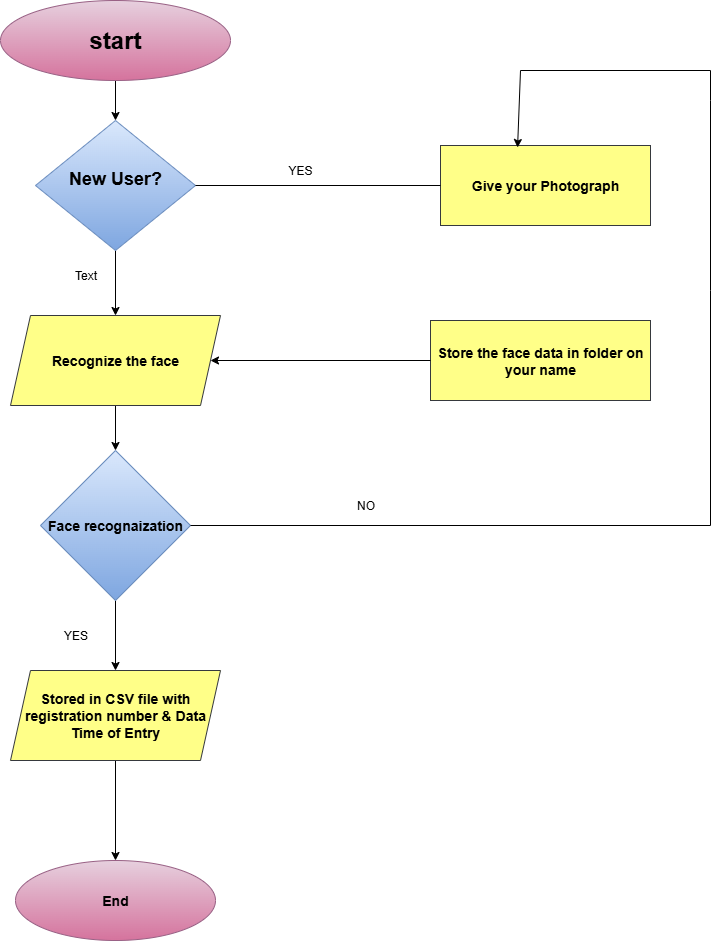

The diagram above was exported from draw.io. Its source (the exported page's mxGraphModel, read from the mxfile embedded in the PNG):
<mxGraphModel dx="1512" dy="830" grid="1" gridSize="10" guides="1" tooltips="1" connect="1" arrows="1" fold="1" page="1" pageScale="1" pageWidth="827" pageHeight="1169" math="0" shadow="0">
  <root>
    <mxCell id="0" />
    <mxCell id="1" parent="0" />
    <mxCell id="tlUy-wLk7tRK41wcTDOx-11" value="" style="edgeStyle=orthogonalEdgeStyle;rounded=0;orthogonalLoop=1;jettySize=auto;html=1;" edge="1" parent="1" source="tlUy-wLk7tRK41wcTDOx-1" target="tlUy-wLk7tRK41wcTDOx-2">
      <mxGeometry relative="1" as="geometry" />
    </mxCell>
    <mxCell id="tlUy-wLk7tRK41wcTDOx-1" value="&lt;h1&gt;start&lt;/h1&gt;" style="ellipse;whiteSpace=wrap;html=1;fillColor=#e6d0de;strokeColor=#996185;gradientColor=#d5739d;" vertex="1" parent="1">
      <mxGeometry x="120" y="10" width="230" height="80" as="geometry" />
    </mxCell>
    <mxCell id="tlUy-wLk7tRK41wcTDOx-12" value="" style="edgeStyle=orthogonalEdgeStyle;rounded=0;orthogonalLoop=1;jettySize=auto;html=1;" edge="1" parent="1" source="tlUy-wLk7tRK41wcTDOx-2" target="tlUy-wLk7tRK41wcTDOx-4">
      <mxGeometry relative="1" as="geometry" />
    </mxCell>
    <mxCell id="tlUy-wLk7tRK41wcTDOx-2" value="&lt;h2&gt;New User?&lt;/h2&gt;&lt;div&gt;&lt;br&gt;&lt;/div&gt;" style="rhombus;whiteSpace=wrap;html=1;fillColor=#dae8fc;gradientColor=#7ea6e0;strokeColor=#6c8ebf;fontStyle=1" vertex="1" parent="1">
      <mxGeometry x="155" y="130" width="160" height="130" as="geometry" />
    </mxCell>
    <mxCell id="tlUy-wLk7tRK41wcTDOx-13" value="" style="edgeStyle=orthogonalEdgeStyle;rounded=0;orthogonalLoop=1;jettySize=auto;html=1;" edge="1" parent="1" source="tlUy-wLk7tRK41wcTDOx-4" target="tlUy-wLk7tRK41wcTDOx-5">
      <mxGeometry relative="1" as="geometry" />
    </mxCell>
    <mxCell id="tlUy-wLk7tRK41wcTDOx-4" value="&lt;h3&gt;Recognize the face&lt;/h3&gt;" style="shape=parallelogram;perimeter=parallelogramPerimeter;whiteSpace=wrap;html=1;fixedSize=1;fillColor=#ffff88;strokeColor=#36393d;fontStyle=1" vertex="1" parent="1">
      <mxGeometry x="130" y="325" width="210" height="90" as="geometry" />
    </mxCell>
    <mxCell id="tlUy-wLk7tRK41wcTDOx-14" value="" style="edgeStyle=orthogonalEdgeStyle;rounded=0;orthogonalLoop=1;jettySize=auto;html=1;" edge="1" parent="1" source="tlUy-wLk7tRK41wcTDOx-5" target="tlUy-wLk7tRK41wcTDOx-6">
      <mxGeometry relative="1" as="geometry" />
    </mxCell>
    <mxCell id="tlUy-wLk7tRK41wcTDOx-5" value="&lt;h3&gt;Face recognaization&lt;/h3&gt;" style="rhombus;whiteSpace=wrap;html=1;fillColor=#dae8fc;gradientColor=#7ea6e0;strokeColor=#6c8ebf;" vertex="1" parent="1">
      <mxGeometry x="160" y="460" width="150" height="150" as="geometry" />
    </mxCell>
    <mxCell id="tlUy-wLk7tRK41wcTDOx-15" value="" style="edgeStyle=orthogonalEdgeStyle;rounded=0;orthogonalLoop=1;jettySize=auto;html=1;" edge="1" parent="1" source="tlUy-wLk7tRK41wcTDOx-6" target="tlUy-wLk7tRK41wcTDOx-7">
      <mxGeometry relative="1" as="geometry" />
    </mxCell>
    <mxCell id="tlUy-wLk7tRK41wcTDOx-6" value="&lt;h3&gt;Stored in CSV file with registration number &amp;amp; Data Time of Entry&lt;/h3&gt;" style="shape=parallelogram;perimeter=parallelogramPerimeter;whiteSpace=wrap;html=1;fixedSize=1;fillColor=#ffff88;strokeColor=#36393d;fontStyle=1" vertex="1" parent="1">
      <mxGeometry x="130" y="680" width="210" height="90" as="geometry" />
    </mxCell>
    <mxCell id="tlUy-wLk7tRK41wcTDOx-7" value="&lt;h3&gt;End&lt;/h3&gt;" style="ellipse;whiteSpace=wrap;html=1;fillColor=#e6d0de;gradientColor=#d5739d;strokeColor=#996185;" vertex="1" parent="1">
      <mxGeometry x="135" y="870" width="200" height="80" as="geometry" />
    </mxCell>
    <mxCell id="tlUy-wLk7tRK41wcTDOx-9" value="&lt;h3&gt;Store the face data in folder on your name&lt;/h3&gt;" style="rounded=0;whiteSpace=wrap;html=1;fillColor=#ffff88;strokeColor=#36393d;" vertex="1" parent="1">
      <mxGeometry x="550" y="330" width="220" height="80" as="geometry" />
    </mxCell>
    <mxCell id="tlUy-wLk7tRK41wcTDOx-10" value="&lt;h3&gt;Give your Photograph&lt;/h3&gt;" style="rounded=0;whiteSpace=wrap;html=1;fillColor=#ffff88;strokeColor=#36393d;" vertex="1" parent="1">
      <mxGeometry x="560" y="155" width="210" height="80" as="geometry" />
    </mxCell>
    <mxCell id="tlUy-wLk7tRK41wcTDOx-18" value="" style="endArrow=none;html=1;rounded=0;exitX=1;exitY=0.5;exitDx=0;exitDy=0;entryX=0;entryY=0.5;entryDx=0;entryDy=0;" edge="1" parent="1" source="tlUy-wLk7tRK41wcTDOx-2" target="tlUy-wLk7tRK41wcTDOx-10">
      <mxGeometry width="50" height="50" relative="1" as="geometry">
        <mxPoint x="320" y="194.17" as="sourcePoint" />
        <mxPoint x="540" y="194.17" as="targetPoint" />
      </mxGeometry>
    </mxCell>
    <mxCell id="tlUy-wLk7tRK41wcTDOx-19" value="" style="endArrow=classic;html=1;rounded=0;entryX=1;entryY=0.5;entryDx=0;entryDy=0;exitX=0;exitY=0.5;exitDx=0;exitDy=0;" edge="1" parent="1" source="tlUy-wLk7tRK41wcTDOx-9" target="tlUy-wLk7tRK41wcTDOx-4">
      <mxGeometry width="50" height="50" relative="1" as="geometry">
        <mxPoint x="400" y="400" as="sourcePoint" />
        <mxPoint x="450" y="350" as="targetPoint" />
      </mxGeometry>
    </mxCell>
    <mxCell id="tlUy-wLk7tRK41wcTDOx-20" value="" style="endArrow=classic;html=1;rounded=0;entryX=0.367;entryY=0.025;entryDx=0;entryDy=0;entryPerimeter=0;exitX=1;exitY=0.5;exitDx=0;exitDy=0;" edge="1" parent="1" source="tlUy-wLk7tRK41wcTDOx-5" target="tlUy-wLk7tRK41wcTDOx-10">
      <mxGeometry width="50" height="50" relative="1" as="geometry">
        <mxPoint x="460" y="550" as="sourcePoint" />
        <mxPoint x="640" y="150" as="targetPoint" />
        <Array as="points">
          <mxPoint x="830" y="535" />
          <mxPoint x="830" y="300" />
          <mxPoint x="830" y="110" />
          <mxPoint x="830" y="80" />
          <mxPoint x="640" y="80" />
        </Array>
      </mxGeometry>
    </mxCell>
    <mxCell id="tlUy-wLk7tRK41wcTDOx-21" value="YES" style="text;strokeColor=none;align=center;fillColor=none;html=1;verticalAlign=middle;whiteSpace=wrap;rounded=0;" vertex="1" parent="1">
      <mxGeometry x="390" y="160" width="60" height="40" as="geometry" />
    </mxCell>
    <mxCell id="tlUy-wLk7tRK41wcTDOx-25" value="NO" style="text;html=1;align=center;verticalAlign=middle;resizable=0;points=[];autosize=1;strokeColor=none;fillColor=none;" vertex="1" parent="1">
      <mxGeometry x="465" y="500" width="40" height="30" as="geometry" />
    </mxCell>
    <mxCell id="tlUy-wLk7tRK41wcTDOx-26" value="Text" style="text;html=1;align=center;verticalAlign=middle;resizable=0;points=[];autosize=1;strokeColor=none;fillColor=none;" vertex="1" parent="1">
      <mxGeometry x="180" y="270" width="50" height="30" as="geometry" />
    </mxCell>
    <mxCell id="tlUy-wLk7tRK41wcTDOx-27" value="YES" style="text;html=1;align=center;verticalAlign=middle;resizable=0;points=[];autosize=1;strokeColor=none;fillColor=none;" vertex="1" parent="1">
      <mxGeometry x="170" y="630" width="50" height="30" as="geometry" />
    </mxCell>
  </root>
</mxGraphModel>